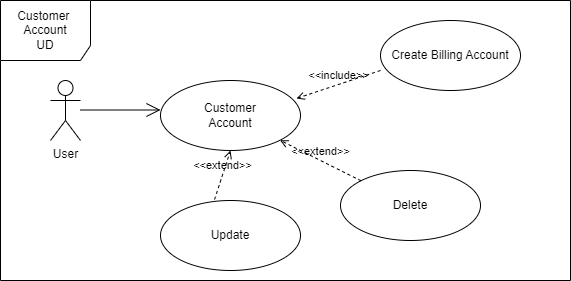

The diagram above was exported from draw.io. Its source (the exported page's mxGraphModel, read from the mxfile embedded in the PNG):
<mxGraphModel dx="864" dy="516" grid="1" gridSize="10" guides="1" tooltips="1" connect="1" arrows="1" fold="1" page="1" pageScale="1" pageWidth="827" pageHeight="1169" math="0" shadow="0">
  <root>
    <mxCell id="0" />
    <mxCell id="1" parent="0" />
    <mxCell id="KT8UJnu-yMiSemmiTqUh-1" value="&lt;font color=&quot;#000000&quot;&gt;User&lt;/font&gt;" style="shape=umlActor;verticalLabelPosition=bottom;verticalAlign=top;html=1;outlineConnect=0;" vertex="1" parent="1">
      <mxGeometry x="200" y="140" width="30" height="60" as="geometry" />
    </mxCell>
    <mxCell id="KT8UJnu-yMiSemmiTqUh-2" value="" style="endArrow=open;endFill=1;endSize=12;html=1;rounded=0;" edge="1" parent="1">
      <mxGeometry width="160" relative="1" as="geometry">
        <mxPoint x="230" y="169.5" as="sourcePoint" />
        <mxPoint x="310" y="169.5" as="targetPoint" />
      </mxGeometry>
    </mxCell>
    <mxCell id="KT8UJnu-yMiSemmiTqUh-3" value="Customer&lt;br&gt;Account" style="ellipse;whiteSpace=wrap;html=1;" vertex="1" parent="1">
      <mxGeometry x="310" y="140" width="140" height="70" as="geometry" />
    </mxCell>
    <mxCell id="KT8UJnu-yMiSemmiTqUh-4" value="Create Billing Account" style="ellipse;whiteSpace=wrap;html=1;" vertex="1" parent="1">
      <mxGeometry x="530" y="80" width="140" height="70" as="geometry" />
    </mxCell>
    <mxCell id="KT8UJnu-yMiSemmiTqUh-5" value="Delete" style="ellipse;whiteSpace=wrap;html=1;" vertex="1" parent="1">
      <mxGeometry x="490" y="230" width="140" height="70" as="geometry" />
    </mxCell>
    <mxCell id="KT8UJnu-yMiSemmiTqUh-6" value="Update" style="ellipse;whiteSpace=wrap;html=1;" vertex="1" parent="1">
      <mxGeometry x="310" y="260" width="140" height="70" as="geometry" />
    </mxCell>
    <mxCell id="KT8UJnu-yMiSemmiTqUh-7" value="&amp;lt;&amp;lt;include&amp;gt;&amp;gt;" style="html=1;verticalAlign=bottom;labelBackgroundColor=none;endArrow=open;endFill=0;dashed=1;rounded=0;entryX=0.971;entryY=0.257;entryDx=0;entryDy=0;entryPerimeter=0;exitX=0;exitY=0.714;exitDx=0;exitDy=0;exitPerimeter=0;" edge="1" parent="1" source="KT8UJnu-yMiSemmiTqUh-4" target="KT8UJnu-yMiSemmiTqUh-3">
      <mxGeometry width="160" relative="1" as="geometry">
        <mxPoint x="360" y="100" as="sourcePoint" />
        <mxPoint x="520" y="100" as="targetPoint" />
      </mxGeometry>
    </mxCell>
    <mxCell id="KT8UJnu-yMiSemmiTqUh-8" value="&amp;lt;&amp;lt;extend&amp;gt;&amp;gt;" style="html=1;verticalAlign=bottom;labelBackgroundColor=none;endArrow=open;endFill=0;dashed=1;rounded=0;" edge="1" parent="1" source="KT8UJnu-yMiSemmiTqUh-5" target="KT8UJnu-yMiSemmiTqUh-3">
      <mxGeometry width="160" relative="1" as="geometry">
        <mxPoint x="500" y="220" as="sourcePoint" />
        <mxPoint x="660" y="220" as="targetPoint" />
      </mxGeometry>
    </mxCell>
    <mxCell id="KT8UJnu-yMiSemmiTqUh-9" value="&amp;lt;&amp;lt;extend&amp;gt;&amp;gt;" style="html=1;verticalAlign=bottom;labelBackgroundColor=none;endArrow=open;endFill=0;dashed=1;rounded=0;exitX=0.386;exitY=-0.014;exitDx=0;exitDy=0;exitPerimeter=0;entryX=0.5;entryY=1;entryDx=0;entryDy=0;" edge="1" parent="1" source="KT8UJnu-yMiSemmiTqUh-6" target="KT8UJnu-yMiSemmiTqUh-3">
      <mxGeometry width="160" relative="1" as="geometry">
        <mxPoint x="330" y="240" as="sourcePoint" />
        <mxPoint x="490" y="240" as="targetPoint" />
      </mxGeometry>
    </mxCell>
    <mxCell id="KT8UJnu-yMiSemmiTqUh-10" value="Customer&amp;nbsp;&lt;br&gt;Account&lt;br&gt;UD" style="shape=umlFrame;whiteSpace=wrap;html=1;labelBackgroundColor=none;width=90;height=60;" vertex="1" parent="1">
      <mxGeometry x="150" y="60" width="570" height="280" as="geometry" />
    </mxCell>
  </root>
</mxGraphModel>